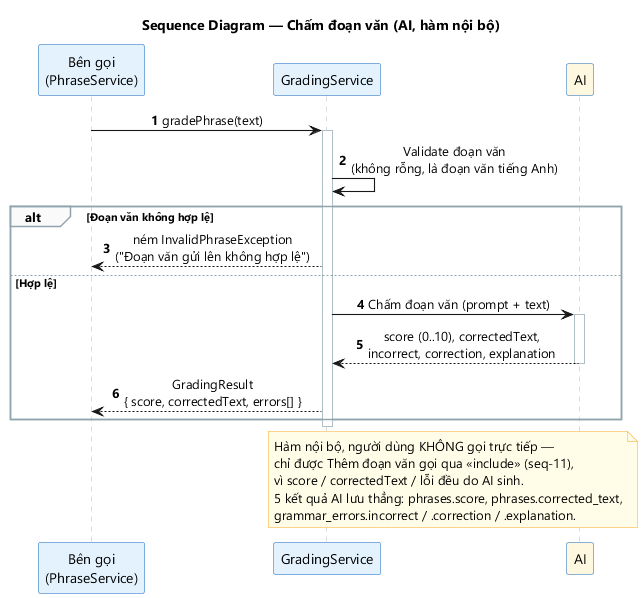

The diagram above was rendered by PlantUML. Its source (embedded in the PNG):
@startuml seq-12-cham-doan-van
title Sequence Diagram — Chấm đoạn văn (AI, hàm nội bộ)
skinparam backgroundColor #FFFFFF
skinparam defaultFontName "Segoe UI"
skinparam shadowing false
skinparam sequenceMessageAlign center
skinparam maxMessageSize 240
skinparam ParticipantPadding 18
skinparam sequenceArrowThickness 1.1
skinparam ParticipantBackgroundColor #E3F2FD
skinparam ParticipantBorderColor #1565C0
skinparam SequenceLifeLineBorderColor #B0BEC5
skinparam SequenceGroupBorderColor #90A4AE
skinparam SequenceGroupBackgroundColor #FAFAFA
skinparam NoteBackgroundColor #FFFDE7
skinparam NoteBorderColor #F9A825

autonumber

participant "Bên gọi\n(PhraseService)" as CALLER
participant "GradingService" as SVC
participant "AI" as AI #FFF8E1

CALLER -> SVC : gradePhrase(text)
activate SVC
SVC -> SVC : Validate đoạn văn\n(không rỗng, là đoạn văn tiếng Anh)

alt Đoạn văn không hợp lệ
    SVC --> CALLER : ném InvalidPhraseException\n("Đoạn văn gửi lên không hợp lệ")
else Hợp lệ
    SVC -> AI : Chấm đoạn văn (prompt + text)
    activate AI
    AI --> SVC : score (0..10), correctedText,\nincorrect, correction, explanation
    deactivate AI
    SVC --> CALLER : GradingResult\n{ score, correctedText, errors[] }
end
deactivate SVC

note over SVC, AI
  Hàm nội bộ, người dùng KHÔNG gọi trực tiếp —
  chỉ được Thêm đoạn văn gọi qua <<include>> (seq-11),
  vì score / correctedText / lỗi đều do AI sinh.
  5 kết quả AI lưu thẳng: phrases.score, phrases.corrected_text,
  grammar_errors.incorrect / .correction / .explanation.
end note
@enduml